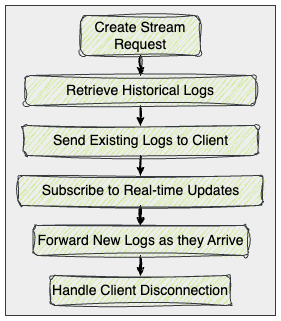

The diagram above was exported from draw.io. Its source (the exported page's mxGraphModel, read from the mxfile embedded in the PNG):
<mxGraphModel dx="1226" dy="1219" grid="1" gridSize="10" guides="1" tooltips="1" connect="1" arrows="1" fold="1" page="1" pageScale="1" pageWidth="850" pageHeight="1100" math="0" shadow="0">
  <root>
    <mxCell id="0" />
    <mxCell id="1" parent="0" />
    <mxCell id="sWLi0vC0Y1Sfe3aQpFaf-1" value="" style="rounded=0;whiteSpace=wrap;html=1;fillColor=#eeeeee;strokeColor=#36393d;fontColor=#000000;horizontal=1;fontSize=14;" parent="1" vertex="1">
      <mxGeometry x="10" y="10" width="270" height="310" as="geometry" />
    </mxCell>
    <mxCell id="sWLi0vC0Y1Sfe3aQpFaf-2" value="" style="edgeStyle=orthogonalEdgeStyle;rounded=0;orthogonalLoop=1;jettySize=auto;html=1;fontColor=#000000;strokeColor=#000000;sketch=1;curveFitting=1;jiggle=2;horizontal=1;fontSize=14;" parent="1" source="sWLi0vC0Y1Sfe3aQpFaf-3" target="sWLi0vC0Y1Sfe3aQpFaf-5" edge="1">
      <mxGeometry relative="1" as="geometry" />
    </mxCell>
    <mxCell id="sWLi0vC0Y1Sfe3aQpFaf-3" value="Create Stream Request" style="rounded=1;whiteSpace=wrap;html=1;fillColor=#cdeb8b;strokeColor=#36393d;sketch=1;curveFitting=1;jiggle=2;fontColor=#000000;horizontal=1;fontSize=14;" parent="1" vertex="1">
      <mxGeometry x="85" y="20" width="120" height="40" as="geometry" />
    </mxCell>
    <mxCell id="sWLi0vC0Y1Sfe3aQpFaf-4" value="" style="edgeStyle=orthogonalEdgeStyle;rounded=0;orthogonalLoop=1;jettySize=auto;html=1;fontColor=#000000;strokeColor=#000000;sketch=1;curveFitting=1;jiggle=2;horizontal=1;fontSize=14;" parent="1" source="sWLi0vC0Y1Sfe3aQpFaf-5" target="sWLi0vC0Y1Sfe3aQpFaf-7" edge="1">
      <mxGeometry relative="1" as="geometry" />
    </mxCell>
    <mxCell id="sWLi0vC0Y1Sfe3aQpFaf-5" value="Retrieve Historical Logs" style="rounded=1;whiteSpace=wrap;html=1;fillColor=#cdeb8b;strokeColor=#36393d;sketch=1;curveFitting=1;jiggle=2;fontColor=#000000;horizontal=1;fontSize=14;" parent="1" vertex="1">
      <mxGeometry x="30" y="80" width="230" height="30" as="geometry" />
    </mxCell>
    <mxCell id="sWLi0vC0Y1Sfe3aQpFaf-6" value="" style="edgeStyle=orthogonalEdgeStyle;rounded=0;orthogonalLoop=1;jettySize=auto;html=1;fontColor=#000000;strokeColor=#000000;sketch=1;curveFitting=1;jiggle=2;horizontal=1;fontSize=14;" parent="1" source="sWLi0vC0Y1Sfe3aQpFaf-7" target="sWLi0vC0Y1Sfe3aQpFaf-9" edge="1">
      <mxGeometry relative="1" as="geometry" />
    </mxCell>
    <mxCell id="sWLi0vC0Y1Sfe3aQpFaf-7" value="Send Existing Logs to Client" style="rounded=1;whiteSpace=wrap;html=1;fillColor=#cdeb8b;strokeColor=#36393d;sketch=1;curveFitting=1;jiggle=2;fontColor=#000000;horizontal=1;fontSize=14;" parent="1" vertex="1">
      <mxGeometry x="27.5" y="130" width="235" height="30" as="geometry" />
    </mxCell>
    <mxCell id="sWLi0vC0Y1Sfe3aQpFaf-8" value="" style="edgeStyle=orthogonalEdgeStyle;rounded=0;orthogonalLoop=1;jettySize=auto;html=1;fontColor=#000000;strokeColor=#000000;sketch=1;curveFitting=1;jiggle=2;horizontal=1;fontSize=14;" parent="1" source="sWLi0vC0Y1Sfe3aQpFaf-9" target="sWLi0vC0Y1Sfe3aQpFaf-11" edge="1">
      <mxGeometry relative="1" as="geometry" />
    </mxCell>
    <mxCell id="sWLi0vC0Y1Sfe3aQpFaf-9" value="Subscribe to Real-time Updates" style="rounded=1;whiteSpace=wrap;html=1;fillColor=#cdeb8b;strokeColor=#36393d;sketch=1;curveFitting=1;jiggle=2;fontColor=#000000;horizontal=1;fontSize=14;" parent="1" vertex="1">
      <mxGeometry x="22.5" y="180" width="245" height="30" as="geometry" />
    </mxCell>
    <mxCell id="sWLi0vC0Y1Sfe3aQpFaf-10" value="" style="edgeStyle=orthogonalEdgeStyle;rounded=0;orthogonalLoop=1;jettySize=auto;html=1;fontColor=#000000;strokeColor=#000000;sketch=1;curveFitting=1;jiggle=2;horizontal=1;fontSize=14;" parent="1" source="sWLi0vC0Y1Sfe3aQpFaf-11" target="sWLi0vC0Y1Sfe3aQpFaf-13" edge="1">
      <mxGeometry relative="1" as="geometry" />
    </mxCell>
    <mxCell id="sWLi0vC0Y1Sfe3aQpFaf-11" value="Forward New Logs as they Arrive" style="rounded=1;whiteSpace=wrap;html=1;fillColor=#cdeb8b;strokeColor=#36393d;sketch=1;curveFitting=1;jiggle=2;fontColor=#000000;horizontal=1;fontSize=14;" parent="1" vertex="1">
      <mxGeometry x="37.5" y="230" width="215" height="30" as="geometry" />
    </mxCell>
    <mxCell id="sWLi0vC0Y1Sfe3aQpFaf-13" value="Handle Client Disconnection" style="rounded=1;whiteSpace=wrap;html=1;fillColor=#cdeb8b;strokeColor=#36393d;sketch=1;curveFitting=1;jiggle=2;fontColor=#000000;horizontal=1;fontSize=14;" parent="1" vertex="1">
      <mxGeometry x="55" y="280" width="180" height="30" as="geometry" />
    </mxCell>
  </root>
</mxGraphModel>